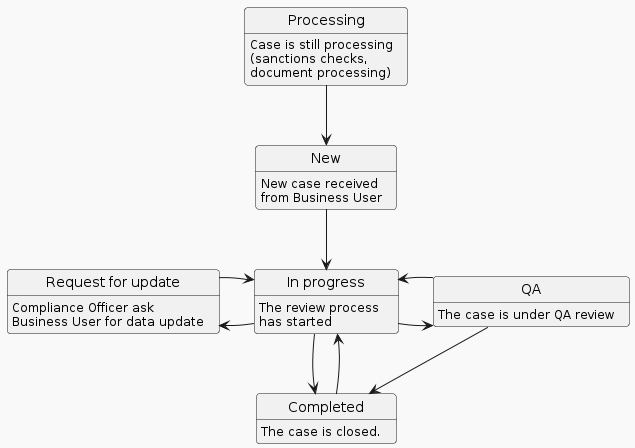

The diagram above was rendered by PlantUML. Its source (embedded in the PNG):
@startuml
!theme mars

state "Processing" as proc
proc: Case is still processing\n(sanctions checks, \ndocument processing)
state "New" as new
new : New case received \nfrom Business User
state "In progress" as in_p
in_p : The review process \nhas started
state "Request for update" as rfu
rfu: Compliance Officer ask \nBusiness User for data update
state "QA" as qa
qa : The case is under QA review
state "Completed" as completed
completed: The case is closed.

proc -down-> new
new -down-> in_p
in_p -left-> rfu
in_p -right-> qa
rfu -right-> in_p
qa -left-> in_p
in_p -down-> completed
qa -down-> completed
completed -up-> in_p
@enduml